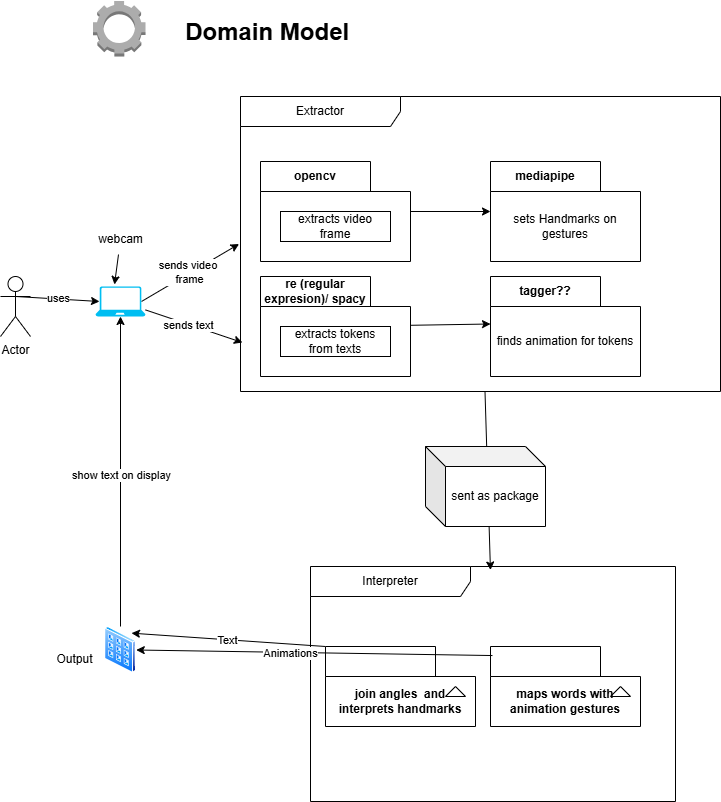

The diagram above was exported from draw.io. Its source (the exported page's mxGraphModel, read from the mxfile embedded in the PNG):
<mxGraphModel dx="1434" dy="702" grid="1" gridSize="10" guides="1" tooltips="1" connect="1" arrows="1" fold="1" page="1" pageScale="1" pageWidth="850" pageHeight="1100" math="0" shadow="0">
  <root>
    <mxCell id="0" />
    <mxCell id="1" parent="0" />
    <mxCell id="2" value="Domain Model&amp;nbsp;&lt;div&gt;&lt;br&gt;&lt;/div&gt;" style="text;strokeColor=none;fillColor=none;html=1;fontSize=24;fontStyle=1;verticalAlign=middle;align=center;" vertex="1" parent="1">
      <mxGeometry x="280" y="300" width="100" height="40" as="geometry" />
    </mxCell>
    <mxCell id="3" value="Actor" style="shape=umlActor;verticalLabelPosition=bottom;verticalAlign=top;html=1;" vertex="1" parent="1">
      <mxGeometry x="60" y="550" width="30" height="60" as="geometry" />
    </mxCell>
    <mxCell id="4" style="edgeStyle=none;html=1;exitX=0.5;exitY=0.333;exitDx=0;exitDy=0;exitPerimeter=0;entryX=0.08;entryY=0.5;entryDx=0;entryDy=0;entryPerimeter=0;" edge="1" parent="1" source="3" target="26">
      <mxGeometry relative="1" as="geometry">
        <mxPoint x="153.5" y="547.3679999999999" as="sourcePoint" />
        <mxPoint x="180" y="575.651052631579" as="targetPoint" />
      </mxGeometry>
    </mxCell>
    <mxCell id="5" value="uses" style="edgeLabel;html=1;align=center;verticalAlign=middle;resizable=0;points=[];" vertex="1" connectable="0" parent="4">
      <mxGeometry x="0.0324" y="1" relative="1" as="geometry">
        <mxPoint as="offset" />
      </mxGeometry>
    </mxCell>
    <mxCell id="6" value="Extractor" style="shape=umlFrame;whiteSpace=wrap;html=1;pointerEvents=0;recursiveResize=0;container=1;collapsible=0;width=160;" vertex="1" parent="1">
      <mxGeometry x="300" y="370" width="480" height="295" as="geometry" />
    </mxCell>
    <mxCell id="7" style="edgeStyle=none;html=1;" edge="1" parent="6" source="8" target="10">
      <mxGeometry relative="1" as="geometry" />
    </mxCell>
    <mxCell id="8" value="opencv" style="shape=folder;fontStyle=1;tabWidth=110;tabHeight=30;tabPosition=left;html=1;boundedLbl=1;labelInHeader=1;container=1;collapsible=0;recursiveResize=0;whiteSpace=wrap;" vertex="1" parent="6">
      <mxGeometry x="20" y="65" width="150" height="100" as="geometry" />
    </mxCell>
    <mxCell id="9" value="extracts video frame" style="html=1;whiteSpace=wrap;" vertex="1" parent="8">
      <mxGeometry width="110" height="30" relative="1" as="geometry">
        <mxPoint x="20" y="50" as="offset" />
      </mxGeometry>
    </mxCell>
    <mxCell id="10" value="mediapipe" style="shape=folder;fontStyle=1;tabWidth=110;tabHeight=30;tabPosition=left;html=1;boundedLbl=1;labelInHeader=1;container=1;collapsible=0;whiteSpace=wrap;" vertex="1" parent="6">
      <mxGeometry x="250" y="65" width="150" height="100" as="geometry" />
    </mxCell>
    <mxCell id="11" value="sets Handmarks on gestures" style="html=1;strokeColor=none;resizeWidth=1;resizeHeight=1;fillColor=none;part=1;connectable=0;allowArrows=0;deletable=0;whiteSpace=wrap;" vertex="1" parent="10">
      <mxGeometry width="150" height="70" relative="1" as="geometry">
        <mxPoint y="30" as="offset" />
      </mxGeometry>
    </mxCell>
    <mxCell id="12" value="re (regular expresion)/ spacy" style="shape=folder;fontStyle=1;tabWidth=110;tabHeight=30;tabPosition=left;html=1;boundedLbl=1;labelInHeader=1;container=1;collapsible=0;recursiveResize=0;whiteSpace=wrap;" vertex="1" parent="6">
      <mxGeometry x="20" y="180" width="150" height="100" as="geometry" />
    </mxCell>
    <mxCell id="13" value="extracts tokens from texts" style="html=1;whiteSpace=wrap;" vertex="1" parent="12">
      <mxGeometry width="110" height="30" relative="1" as="geometry">
        <mxPoint x="20" y="50" as="offset" />
      </mxGeometry>
    </mxCell>
    <mxCell id="14" value="tagger??" style="shape=folder;fontStyle=1;tabWidth=110;tabHeight=30;tabPosition=left;html=1;boundedLbl=1;labelInHeader=1;container=1;collapsible=0;whiteSpace=wrap;" vertex="1" parent="6">
      <mxGeometry x="250" y="180" width="150" height="100" as="geometry" />
    </mxCell>
    <mxCell id="15" value="finds animation for tokens" style="html=1;strokeColor=none;resizeWidth=1;resizeHeight=1;fillColor=none;part=1;connectable=0;allowArrows=0;deletable=0;whiteSpace=wrap;" vertex="1" parent="14">
      <mxGeometry width="150" height="70" relative="1" as="geometry">
        <mxPoint y="30" as="offset" />
      </mxGeometry>
    </mxCell>
    <mxCell id="16" style="edgeStyle=none;html=1;entryX=0;entryY=0;entryDx=0;entryDy=47.5;entryPerimeter=0;" edge="1" parent="6" source="12" target="14">
      <mxGeometry relative="1" as="geometry" />
    </mxCell>
    <mxCell id="17" style="edgeStyle=none;html=1;entryX=-0.003;entryY=0.5;entryDx=0;entryDy=0;entryPerimeter=0;exitX=0.92;exitY=0.5;exitDx=0;exitDy=0;exitPerimeter=0;" edge="1" parent="1" source="26" target="6">
      <mxGeometry relative="1" as="geometry">
        <mxPoint x="260" y="585" as="sourcePoint" />
      </mxGeometry>
    </mxCell>
    <mxCell id="18" value="sends video&amp;nbsp;&lt;div&gt;frame&lt;/div&gt;" style="edgeLabel;html=1;align=center;verticalAlign=middle;resizable=0;points=[];" vertex="1" connectable="0" parent="17">
      <mxGeometry x="-0.0191" y="1" relative="1" as="geometry">
        <mxPoint as="offset" />
      </mxGeometry>
    </mxCell>
    <mxCell id="19" style="edgeStyle=none;html=1;entryX=1;entryY=0;entryDx=0;entryDy=0;exitX=0;exitY=0;exitDx=0;exitDy=0;exitPerimeter=0;" edge="1" parent="1" source="22" target="37">
      <mxGeometry relative="1" as="geometry">
        <mxPoint x="240" y="925" as="targetPoint" />
      </mxGeometry>
    </mxCell>
    <mxCell id="20" value="Text" style="edgeLabel;html=1;align=center;verticalAlign=middle;resizable=0;points=[];" vertex="1" connectable="0" parent="19">
      <mxGeometry x="0.0152" relative="1" as="geometry">
        <mxPoint as="offset" />
      </mxGeometry>
    </mxCell>
    <mxCell id="21" value="Interpreter" style="shape=umlFrame;whiteSpace=wrap;html=1;pointerEvents=0;recursiveResize=0;container=1;collapsible=0;width=160;" vertex="1" parent="1">
      <mxGeometry x="370" y="840" width="365" height="235" as="geometry" />
    </mxCell>
    <mxCell id="22" value="join angles&amp;nbsp; and interprets handmarks" style="shape=folder;fontStyle=1;tabWidth=110;tabHeight=30;tabPosition=left;html=1;boundedLbl=1;folderSymbol=triangle;whiteSpace=wrap;" vertex="1" parent="21">
      <mxGeometry x="15" y="80" width="150" height="80" as="geometry" />
    </mxCell>
    <mxCell id="23" value="maps words with animation gestures" style="shape=folder;fontStyle=1;tabWidth=110;tabHeight=30;tabPosition=left;html=1;boundedLbl=1;folderSymbol=triangle;whiteSpace=wrap;" vertex="1" parent="21">
      <mxGeometry x="180" y="80" width="150" height="80" as="geometry" />
    </mxCell>
    <mxCell id="24" style="edgeStyle=none;html=1;entryX=0.493;entryY=0.015;entryDx=0;entryDy=0;entryPerimeter=0;" edge="1" parent="1" source="6" target="21">
      <mxGeometry relative="1" as="geometry" />
    </mxCell>
    <mxCell id="25" value="sent" style="edgeLabel;html=1;align=center;verticalAlign=middle;resizable=0;points=[];" vertex="1" connectable="0" parent="24">
      <mxGeometry x="-0.0374" y="-1" relative="1" as="geometry">
        <mxPoint as="offset" />
      </mxGeometry>
    </mxCell>
    <mxCell id="26" value="" style="verticalLabelPosition=bottom;html=1;verticalAlign=top;align=center;strokeColor=none;fillColor=#00BEF2;shape=mxgraph.azure.laptop;pointerEvents=1;" vertex="1" parent="1">
      <mxGeometry x="155" y="560" width="50" height="30" as="geometry" />
    </mxCell>
    <mxCell id="27" value="webcam" style="text;html=1;align=center;verticalAlign=middle;resizable=0;points=[];autosize=1;strokeColor=none;fillColor=none;" vertex="1" parent="1">
      <mxGeometry x="145" y="498" width="70" height="30" as="geometry" />
    </mxCell>
    <mxCell id="28" style="edgeStyle=none;html=1;entryX=0.38;entryY=-0.067;entryDx=0;entryDy=0;entryPerimeter=0;" edge="1" parent="1" source="27" target="26">
      <mxGeometry relative="1" as="geometry" />
    </mxCell>
    <mxCell id="29" style="edgeStyle=none;html=1;entryX=0.5;entryY=1;entryDx=0;entryDy=0;entryPerimeter=0;exitX=0.5;exitY=0;exitDx=0;exitDy=0;" edge="1" parent="1" source="37" target="26">
      <mxGeometry relative="1" as="geometry">
        <mxPoint x="175.79999999999995" y="903" as="sourcePoint" />
      </mxGeometry>
    </mxCell>
    <mxCell id="30" value="show text on display" style="edgeLabel;html=1;align=center;verticalAlign=middle;resizable=0;points=[];" vertex="1" connectable="0" parent="29">
      <mxGeometry x="-0.0162" relative="1" as="geometry">
        <mxPoint as="offset" />
      </mxGeometry>
    </mxCell>
    <mxCell id="31" value="sent as package" style="shape=cube;whiteSpace=wrap;html=1;boundedLbl=1;backgroundOutline=1;darkOpacity=0.05;darkOpacity2=0.1;" vertex="1" parent="1">
      <mxGeometry x="485" y="720" width="120" height="80" as="geometry" />
    </mxCell>
    <mxCell id="32" value="" style="outlineConnect=0;dashed=0;verticalLabelPosition=bottom;verticalAlign=top;align=center;html=1;shape=mxgraph.aws3.human_intelligence_tasks_hit;fillColor=#ACACAC;gradientColor=none;" vertex="1" parent="1">
      <mxGeometry x="152.5" y="274.5" width="52.5" height="55.5" as="geometry" />
    </mxCell>
    <mxCell id="33" style="edgeStyle=none;html=1;entryX=0.004;entryY=0.834;entryDx=0;entryDy=0;entryPerimeter=0;" edge="1" parent="1" source="26" target="6">
      <mxGeometry relative="1" as="geometry" />
    </mxCell>
    <mxCell id="34" value="sends text" style="edgeLabel;html=1;align=center;verticalAlign=middle;resizable=0;points=[];" vertex="1" connectable="0" parent="33">
      <mxGeometry x="-0.1242" y="-1" relative="1" as="geometry">
        <mxPoint as="offset" />
      </mxGeometry>
    </mxCell>
    <mxCell id="35" style="edgeStyle=none;html=1;entryX=1;entryY=0.5;entryDx=0;entryDy=0;exitX=0.013;exitY=0.113;exitDx=0;exitDy=0;exitPerimeter=0;" edge="1" parent="1" source="23" target="37">
      <mxGeometry relative="1" as="geometry">
        <mxPoint x="189" y="991" as="sourcePoint" />
        <mxPoint x="119.03999999999996" y="935" as="targetPoint" />
      </mxGeometry>
    </mxCell>
    <mxCell id="36" value="Animations" style="edgeLabel;html=1;align=center;verticalAlign=middle;resizable=0;points=[];" vertex="1" connectable="0" parent="35">
      <mxGeometry x="0.1358" y="1" relative="1" as="geometry">
        <mxPoint as="offset" />
      </mxGeometry>
    </mxCell>
    <mxCell id="37" value="" style="image;aspect=fixed;perimeter=ellipsePerimeter;html=1;align=center;shadow=0;dashed=0;spacingTop=3;image=img/lib/active_directory/input_output_filter.svg;" vertex="1" parent="1">
      <mxGeometry x="164.26" y="900" width="31.49" height="47" as="geometry" />
    </mxCell>
    <mxCell id="38" value="Output&lt;div&gt;&lt;br&gt;&lt;/div&gt;" style="text;html=1;align=center;verticalAlign=middle;resizable=0;points=[];autosize=1;strokeColor=none;fillColor=none;" vertex="1" parent="1">
      <mxGeometry x="104.26" y="920" width="60" height="40" as="geometry" />
    </mxCell>
  </root>
</mxGraphModel>